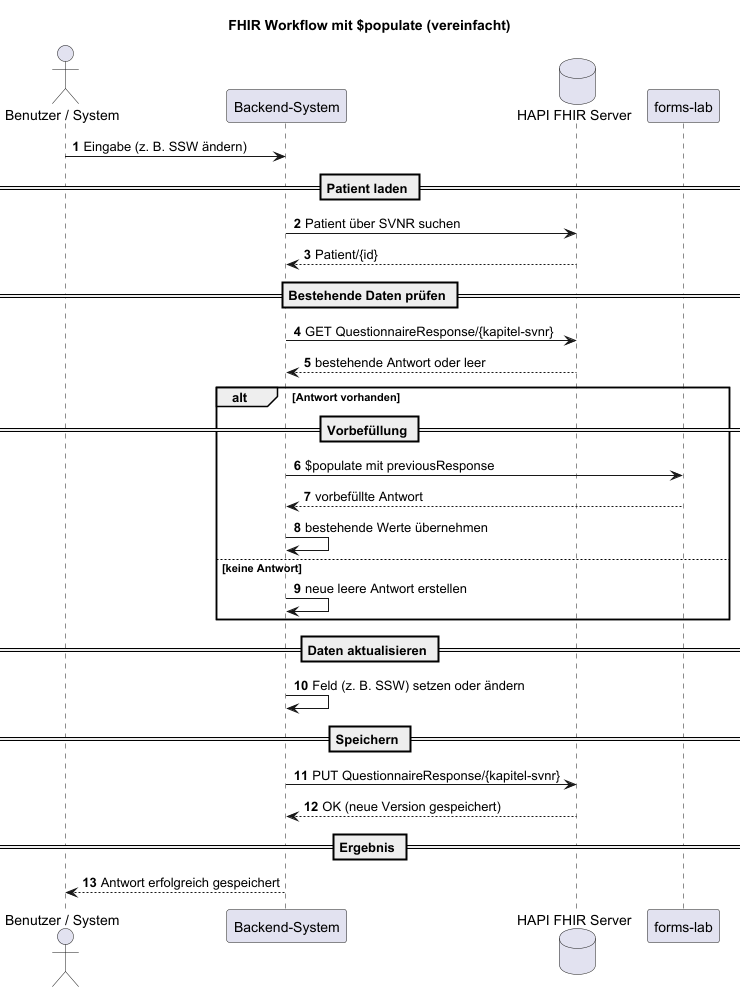

The diagram above was rendered by PlantUML. Its source (embedded in the PNG):
@startuml
autonumber

title FHIR Workflow mit $populate (vereinfacht)

actor "Benutzer / System" as Input
participant "Backend-System" as System
database "HAPI FHIR Server" as HAPI
participant "forms-lab" as FL

Input -> System: Eingabe (z. B. SSW ändern)

== Patient laden ==

System -> HAPI: Patient über SVNR suchen
HAPI --> System: Patient/{id}

== Bestehende Daten prüfen ==

System -> HAPI: GET QuestionnaireResponse/{kapitel-svnr}
HAPI --> System: bestehende Antwort oder leer

alt Antwort vorhanden

    == Vorbefüllung ==

    System -> FL: $populate mit previousResponse
    FL --> System: vorbefüllte Antwort

    System -> System: bestehende Werte übernehmen

else keine Antwort

    System -> System: neue leere Antwort erstellen

end

== Daten aktualisieren ==

System -> System: Feld (z. B. SSW) setzen oder ändern

== Speichern ==

System -> HAPI: PUT QuestionnaireResponse/{kapitel-svnr}
HAPI --> System: OK (neue Version gespeichert)

== Ergebnis ==

System --> Input: Antwort erfolgreich gespeichert

@enduml